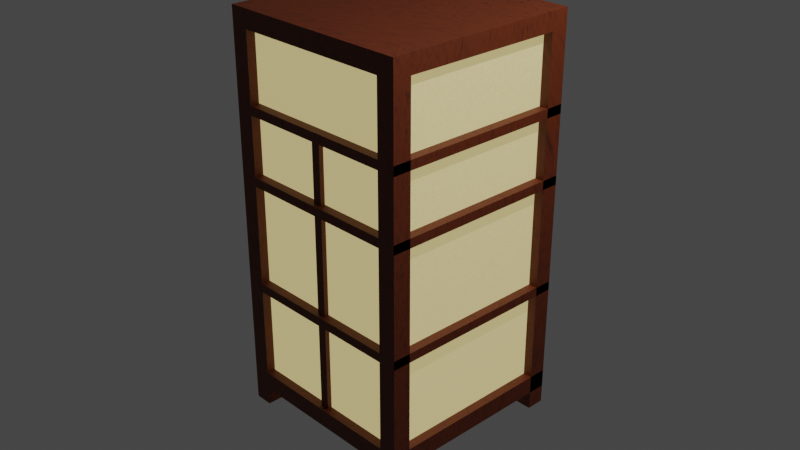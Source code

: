 # Source: Lampe_jap.blend  (saved by Blender 3.4.6; exported with 4.5.12 LTS)
import bpy
from mathutils import Matrix  # noqa: F401  (used for matrix-valued properties, if any)

bpy.ops.wm.read_factory_settings(use_empty=True)
scene = bpy.context.scene
scene.name = 'Scene'

# ---- collections
col_collection = bpy.data.collections.new('Collection'); scene.collection.children.link(col_collection)

# ---- images (referenced by path relative to the original .blend; pixels are not part of the script)
import os
ASSET_DIR = os.environ.get("B2B_ASSET_DIR", "")  # directory of the original .blend (textures are referenced by path, not embedded)
HERE = os.path.dirname(os.path.abspath(__file__))  # packed textures are extracted next to this script under _unpacked/

def load_image(name, relpath, width, height, colorspace="sRGB"):
    """Load a texture the original file referenced (path relative to the .blend, or extracted next to this script)."""
    p = next((c for c in (os.path.join(HERE, relpath), os.path.join(ASSET_DIR, relpath)) if relpath and os.path.exists(c)), "")
    if p:
        img = bpy.data.images.load(p, check_existing=True)
        img.name = name
    else:  # same state as the original file: an image datablock whose file is absent (Cycles renders it pink)
        img = bpy.data.images.new(name, width, height)
        img.source = "FILE"
        img.filepath = "//" + (relpath or name)
    img.colorspace_settings.name = colorspace
    return img
img_lamp_uv = load_image('Lamp UV', '', 2048, 2048, 'sRGB')

# ---- materials (node trees are filled in below, after node groups)
mat_bois = bpy.data.materials.new('Bois')
mat_litpaper = bpy.data.materials.new('LitPaper')

# ---- material node trees
mat_bois.use_nodes = True; mat_bois.node_tree.nodes.clear()
_N = mat_bois.node_tree.nodes; _L = mat_bois.node_tree.links
n0 = _N.new('ShaderNodeOutputMaterial'); n0.name = 'Material Output'; n0.location = (300, 300)
n1 = _N.new('ShaderNodeBsdfPrincipled'); n1.name = 'Principled BSDF'; n1.location = (10, 300)
n1.distribution = 'GGX'
n1.subsurface_method = 'RANDOM_WALK_SKIN'
n1.inputs[2].default_value = 0.6045
n1.inputs[3].default_value = 1.45
n1.inputs[27].default_value = (0.0, 0.0, 0.0, 1.0)
n1.inputs[28].default_value = 1.0
n2 = _N.new('ShaderNodeTexNoise'); n2.name = 'Noise Texture'; n2.location = (-645, 227)
n2.inputs[2].default_value = 0.6
n2.inputs[4].default_value = 1.0
n2.inputs[8].default_value = 36.8
n3 = _N.new('ShaderNodeValToRGB'); n3.name = 'ColorRamp'; n3.location = (-380, 298)
while len(n3.color_ramp.elements) > 1: n3.color_ramp.elements.remove(n3.color_ramp.elements[-1])
n3.color_ramp.elements[0].position = 0.0; n3.color_ramp.elements[0].color = (0.02602, 0.004494, 7.804e-05, 1.0)
_e = n3.color_ramp.elements.new(0.4909); _e.color = (0.1288, 0.02081, 0.001106, 1.0)
_e = n3.color_ramp.elements.new(1.0); _e.color = (0.00524, 0.0, 0.0, 1.0)
_L.new(n1.outputs[0], n0.inputs[0])
_L.new(n3.outputs[0], n1.inputs[0])
_L.new(n2.outputs[0], n3.inputs[0])
n0.is_active_output = True
mat_litpaper.use_nodes = True; mat_litpaper.node_tree.nodes.clear()
_N = mat_litpaper.node_tree.nodes; _L = mat_litpaper.node_tree.links
n0 = _N.new('ShaderNodeOutputMaterial'); n0.name = 'Material Output'; n0.location = (300, 300)
n1 = _N.new('ShaderNodeBsdfPrincipled'); n1.name = 'Principled BSDF'; n1.location = (10, 300)
n1.distribution = 'GGX'
n1.subsurface_method = 'RANDOM_WALK_SKIN'
n1.inputs[3].default_value = 1.45
n1.inputs[27].default_value = (1.0, 0.7988, 0.3459, 1.0)
n1.inputs[28].default_value = 0.5
n2 = _N.new('ShaderNodeTexNoise'); n2.name = 'Noise Texture'; n2.location = (-706, 241)
n2.inputs[2].default_value = 102.3
n2.inputs[4].default_value = 1.0
n2.inputs[8].default_value = 3.1
n3 = _N.new('ShaderNodeValToRGB'); n3.name = 'ColorRamp'; n3.location = (-367, 231)
while len(n3.color_ramp.elements) > 1: n3.color_ramp.elements.remove(n3.color_ramp.elements[-1])
n3.color_ramp.elements[0].position = 0.3818; n3.color_ramp.elements[0].color = (0.2636, 0.2182, 0.0813, 1.0)
_e = n3.color_ramp.elements.new(1.0); _e.color = (0.6417, 0.6417, 0.6417, 1.0)
n4 = _N.new('ShaderNodeTexImage'); n4.name = 'Image Texture'; n4.location = (-1011, 11)
n4.image = img_lamp_uv
_L.new(n1.outputs[0], n0.inputs[0])
_L.new(n2.outputs[0], n3.inputs[0])
_L.new(n3.outputs[0], n1.inputs[0])
n0.is_active_output = True

# ---- world
world_world = bpy.data.worlds.new('World'); scene.world = world_world
world_world.use_nodes = True; world_world.node_tree.nodes.clear()
_N = world_world.node_tree.nodes; _L = world_world.node_tree.links
n0 = _N.new('ShaderNodeOutputWorld'); n0.name = 'World Output'; n0.location = (300, 300)
n1 = _N.new('ShaderNodeBackground'); n1.name = 'Background'; n1.location = (10, 300)
n1.inputs[0].default_value = (0.05088, 0.05088, 0.05088, 1.0)
_L.new(n1.outputs[0], n0.inputs[0])
n0.is_active_output = True
world_world.color = (0.05088, 0.05088, 0.05088)
world_world.use_sun_shadow = False
world_world.sun_shadow_jitter_overblur = 0.0

# ---- cameras
cam_camera = bpy.data.cameras.new('Camera')
cam_camera.clip_end = 100.0
cam_camera.ortho_scale = 7.314

# ---- lights
light_light = bpy.data.lights.new('Light', 'POINT')
light_light.transmission_factor = 0.0
light_light.energy = 1000.0
light_light.shadow_soft_size = 0.1
light_light.shadow_maximum_resolution = 0.006
light_light.use_absolute_resolution = True

# ---- meshes
me_cube_005 = bpy.data.meshes.new('Cube.005')
me_cube_005.from_pydata([(-1.0, -1.0, -1.0), (-1.0, -1.0, 1.0), (-1.0, 1.0, -1.0), (-1.0, 1.0, 1.0), (1.0, -1.0, -1.0), (1.0, -1.0, 1.0), (1.0, 1.0, -1.0), (1.0, 1.0, 1.0), (19.0, 19.0, -1.0), (19.0, 19.0, 1.0), (19.0, 21.0, -1.0), (19.0, 21.0, 1.0), (21.0, 19.0, -1.0), (21.0, 19.0, 1.0), (21.0, 21.0, -1.0), (21.0, 21.0, 1.0), (19.0, -1.0, -1.0), (19.0, -1.0, 1.0), (19.0, 1.0, -1.0), (19.0, 1.0, 1.0), (21.0, -1.0, -1.0), (21.0, -1.0, 1.0), (21.0, 1.0, -1.0), (21.0, 1.0, 1.0), (-1.0, 19.0, -1.0), (-1.0, 19.0, 1.0), (-1.0, 21.0, -1.0), (-1.0, 21.0, 1.0), (1.0, 19.0, -1.0), (1.0, 19.0, 1.0), (1.0, 21.0, -1.0), (1.0, 21.0, 1.0), (3.815e-06, 0.0, -0.9048), (3.815e-06, 0.0, 1.0), (3.815e-06, 20.0, -0.9048), (3.815e-06, 20.0, 1.0), (20.0, 0.0, -0.9048), (20.0, 0.0, 1.0), (20.0, 20.0, -0.9048), (20.0, 20.0, 1.0), (-1.0, -1.0, 1.0), (-1.0, -1.0, 1.095), (-1.0, 21.0, 1.0), (-1.0, 21.0, 1.095), (21.0, -1.0, 1.0), (21.0, -1.0, 1.095), (21.0, 21.0, 1.0), (21.0, 21.0, 1.095), (-1.0, 21.0, 0.5952), (-1.0, 21.0, 0.6429), (21.0, -1.0, 0.5952), (21.0, -1.0, 0.6429), (21.0, 21.0, 0.5952), (21.0, 21.0, 0.6429), (19.0, 21.0, 0.5952), (1.0, 21.0, 0.5952), (19.0, 19.0, 0.5952), (21.0, 19.0, 0.5952), (21.0, 1.0, 0.5952), (21.0, 21.0, 0.5952), (-1.0, 1.0, 0.5952), (-1.0, 19.0, 0.5952), (-1.0, 21.0, 0.5952), (19.0, -1.0, 0.5952), (1.0, 1.0, 0.5952), (21.0, -1.0, 0.5952), (19.0, 1.0, 0.5952), (1.0, 19.0, 0.5952), (1.0, -1.0, 0.5952), (-1.0, 21.0, 0.6429), (-1.0, 1.0, 0.6429), (-1.0, 19.0, 0.6429), (1.0, 19.0, 0.6429), (1.0, 1.0, 0.6429), (19.0, 19.0, 0.6429), (21.0, 21.0, 0.6429), (19.0, 21.0, 0.6429), (1.0, 21.0, 0.6429), (1.0, -1.0, 0.6429), (19.0, -1.0, 0.6429), (19.0, 1.0, 0.6429), (21.0, 1.0, 0.6429), (21.0, 19.0, 0.6429), (21.0, -1.0, 0.6429), (-1.0, 21.0, 0.2381), (-1.0, 21.0, 0.2857), (21.0, -1.0, 0.2381), (21.0, -1.0, 0.2857), (21.0, 21.0, 0.2381), (21.0, 21.0, 0.2857), (19.0, 21.0, 0.2381), (1.0, 21.0, 0.2381), (19.0, 19.0, 0.2381), (21.0, 19.0, 0.2381), (21.0, 1.0, 0.2381), (21.0, 21.0, 0.2381), (-1.0, 1.0, 0.2381), (-1.0, 19.0, 0.2381), (-1.0, 21.0, 0.2381), (19.0, -1.0, 0.2381), (1.0, 1.0, 0.2381), (21.0, -1.0, 0.2381), (19.0, 1.0, 0.2381), (1.0, 19.0, 0.2381), (1.0, -1.0, 0.2381), (-1.0, 21.0, 0.2857), (-1.0, 1.0, 0.2857), (-1.0, 19.0, 0.2857), (1.0, 19.0, 0.2857), (1.0, 1.0, 0.2857), (19.0, 19.0, 0.2857), (21.0, 21.0, 0.2857), (19.0, 21.0, 0.2857), (1.0, 21.0, 0.2857), (1.0, -1.0, 0.2857), (19.0, -1.0, 0.2857), (19.0, 1.0, 0.2857), (21.0, 1.0, 0.2857), (21.0, 19.0, 0.2857), (21.0, -1.0, 0.2857), (9.5, -0.5, 0.5975), (9.5, 0.5, 0.5975), (10.5, -0.5, 0.5975), (10.5, 0.5, 0.5975), (9.5, -0.5, 0.2857), (9.5, -0.5, 0.2381), (9.5, 0.5, 0.2381), (9.5, 0.5, 0.2857), (10.5, 0.5, 0.2381), (10.5, 0.5, 0.2857), (10.5, -0.5, 0.2381), (10.5, -0.5, 0.2857), (9.5, -0.5, -0.3333), (9.5, -0.5, -0.2857), (9.5, 0.5, -0.3333), (9.5, 0.5, -0.2857), (10.5, 0.5, -0.3333), (10.5, 0.5, -0.2857), (10.5, -0.5, -0.3333), (10.5, -0.5, -0.2857), (9.5, -0.5, -0.8095), (9.5, 0.5, -0.9048), (9.5, 0.5, -0.8095), (10.5, 0.5, -0.9048), (10.5, 0.5, -0.8095), (10.5, -0.5, -0.8095), (-1.0, 21.0, -0.3333), (-1.0, 21.0, -0.2857), (21.0, -1.0, -0.3333), (21.0, -1.0, -0.2857), (21.0, 21.0, -0.3333), (21.0, 21.0, -0.2857), (19.0, 19.0, -0.3333), (19.0, 21.0, -0.3333), (1.0, 21.0, -0.3333), (21.0, 19.0, -0.3333), (21.0, 1.0, -0.3333), (21.0, 21.0, -0.3333), (-1.0, 1.0, -0.3333), (-1.0, 19.0, -0.3333), (-1.0, 21.0, -0.3333), (21.0, -1.0, -0.3333), (19.0, -1.0, -0.3333), (19.0, 1.0, -0.3333), (1.0, 1.0, -0.3333), (1.0, 19.0, -0.3333), (1.0, -1.0, -0.3333), (-1.0, 21.0, -0.2857), (-1.0, 1.0, -0.2857), (-1.0, 19.0, -0.2857), (1.0, 19.0, -0.2857), (1.0, 1.0, -0.2857), (19.0, 19.0, -0.2857), (21.0, 21.0, -0.2857), (19.0, 21.0, -0.2857), (1.0, 21.0, -0.2857), (1.0, -1.0, -0.2857), (19.0, 1.0, -0.2857), (19.0, -1.0, -0.2857), (21.0, -1.0, -0.2857), (21.0, 19.0, -0.2857), (21.0, 1.0, -0.2857), (-1.0, 21.0, -0.9048), (-1.0, 21.0, -0.8095), (21.0, -1.0, -0.9048), (21.0, -1.0, -0.8095), (21.0, 21.0, -0.9048), (21.0, 21.0, -0.8095), (19.0, 19.0, -0.9048), (19.0, 21.0, -0.9048), (1.0, 21.0, -0.9048), (21.0, 19.0, -0.9048), (21.0, 1.0, -0.9048), (21.0, 21.0, -0.9048), (-1.0, 1.0, -0.9048), (-1.0, 19.0, -0.9048), (-1.0, 21.0, -0.9048), (21.0, -1.0, -0.9048), (19.0, -1.0, -0.9048), (19.0, 1.0, -0.9048), (1.0, 1.0, -0.9048), (1.0, 19.0, -0.9048), (1.0, -1.0, -0.9048), (-1.0, 21.0, -0.8095), (-1.0, 1.0, -0.8095), (-1.0, 19.0, -0.8095), (1.0, 19.0, -0.8095), (1.0, 1.0, -0.8095), (19.0, 19.0, -0.8095), (21.0, 21.0, -0.8095), (19.0, 21.0, -0.8095), (1.0, 21.0, -0.8095), (1.0, -1.0, -0.8095), (19.0, 1.0, -0.8095), (19.0, -1.0, -0.8095), (21.0, -1.0, -0.8095), (21.0, 19.0, -0.8095), (21.0, 1.0, -0.8095)], [(141, 143)], [(0, 1, 3, 2), (2, 3, 7, 6), (6, 7, 5, 4), (4, 5, 1, 0), (2, 6, 4, 0), (7, 3, 1, 5), (8, 9, 11, 10), (10, 11, 15, 14), (14, 15, 13, 12), (12, 13, 9, 8), (10, 14, 12, 8), (15, 11, 9, 13), (16, 17, 19, 18), (18, 19, 23, 22), (22, 23, 21, 20), (20, 21, 17, 16), (18, 22, 20, 16), (23, 19, 17, 21), (24, 25, 27, 26), (26, 27, 31, 30), (30, 31, 29, 28), (28, 29, 25, 24), (26, 30, 28, 24), (31, 27, 25, 29), (32, 33, 35, 34), (34, 35, 39, 38), (38, 39, 37, 36), (36, 37, 33, 32), (34, 38, 36, 32), (39, 35, 33, 37), (40, 41, 43, 42), (42, 43, 47, 46), (46, 47, 45, 44), (44, 45, 41, 40), (42, 46, 44, 40), (47, 43, 41, 45), (49, 48, 62, 69), (61, 60, 70, 71), (48, 49, 53, 52), (52, 53, 51, 50), (79, 78, 68, 63), (65, 50, 51, 83), (52, 50, 65, 58, 66, 63, 68, 64, 60, 61, 67, 55, 54, 56, 57, 59), (62, 48, 52, 59, 54, 55), (75, 53, 49, 69, 77, 72, 71, 70, 73, 78, 79, 80, 81, 82, 74, 76), (83, 51, 53, 75, 82, 81), (60, 64, 73, 70), (78, 73, 64, 68), (74, 56, 54, 76), (76, 54, 59, 75), (59, 57, 82, 75), (57, 56, 74, 82), (63, 66, 80, 79), (80, 66, 58, 81), (58, 65, 83, 81), (62, 55, 77, 69), (55, 67, 72, 77), (71, 72, 67, 61), (85, 84, 98, 105), (97, 96, 106, 107), (84, 85, 89, 88), (88, 89, 87, 86), (115, 114, 104, 99), (101, 86, 87, 119), (88, 86, 101, 94, 102, 99, 104, 100, 96, 97, 103, 91, 90, 92, 93, 95), (98, 84, 88, 95, 90, 91), (111, 89, 85, 105, 113, 112), (119, 87, 89, 111, 118, 110, 112, 113, 108, 107, 106, 109, 114, 115, 116, 117), (96, 100, 109, 106), (114, 109, 100, 104), (110, 92, 90, 112), (112, 90, 95, 111), (95, 93, 118, 111), (93, 92, 110, 118), (99, 102, 116, 115), (116, 102, 94, 117), (94, 101, 119, 117), (98, 91, 113, 105), (91, 103, 108, 113), (107, 108, 103, 97), (124, 120, 121, 127), (133, 125, 126, 135), (140, 132, 134, 142), (127, 121, 123, 129), (135, 126, 128, 137), (142, 134, 136, 144), (129, 123, 122, 131), (144, 136, 138, 145), (137, 128, 130, 139), (131, 122, 120, 124), (145, 138, 132, 140), (139, 130, 125, 133), (123, 121, 120, 122), (126, 125, 130, 128), (124, 127, 129, 131), (134, 132, 138, 136), (133, 135, 137, 139), (140, 142, 144, 145), (147, 146, 160, 167), (159, 158, 168, 169), (146, 147, 151, 150), (150, 151, 149, 148), (178, 176, 166, 162), (161, 148, 149, 179), (150, 148, 161, 156, 163, 162, 166, 164, 158, 159, 165, 154, 153, 152, 155, 157), (160, 146, 150, 157, 153, 154), (173, 151, 147, 167, 175, 174), (179, 149, 151, 173, 180, 172, 174, 175, 170, 169, 168, 171, 176, 178, 177, 181), (158, 164, 171, 168), (176, 171, 164, 166), (172, 152, 153, 174), (174, 153, 157, 173), (157, 155, 180, 173), (155, 152, 172, 180), (162, 163, 177, 178), (177, 163, 156, 181), (156, 161, 179, 181), (160, 154, 175, 167), (154, 165, 170, 175), (169, 170, 165, 159), (183, 182, 196, 203), (195, 194, 204, 205), (182, 183, 187, 186), (186, 187, 185, 184), (214, 212, 202, 198), (197, 184, 185, 215), (186, 184, 197, 192, 199, 198, 202, 200, 194, 195, 201, 190, 189, 188, 191, 193), (196, 182, 186, 193, 189, 190), (209, 187, 183, 203, 211, 206, 208, 210), (215, 185, 187, 209, 216, 208, 206, 205, 204, 207, 212, 214, 213, 217), (194, 200, 207, 204), (212, 207, 200, 202), (208, 188, 189, 210), (210, 189, 193, 209), (193, 191, 216, 209), (191, 188, 208, 216), (198, 199, 213, 214), (213, 199, 192, 217), (192, 197, 215, 217), (196, 190, 211, 203), (190, 201, 206, 211), (205, 206, 201, 195)])
me_cube_005.polygons.foreach_set('material_index', [0, 0, 0, 0, 0, 0, 0, 0, 0, 0, 0, 0, 0, 0, 0, 0, 0, 0, 0, 0, 0, 0, 0, 0, 1, 1, 1, 1, 1, 1, 0, 0, 0, 0, 0, 0, 0, 0, 0, 0, 0, 0, 0, 0, 0, 0, 0, 0, 0, 0, 0, 0, 0, 0, 0, 0, 0, 0, 0, 0, 0, 0, 0, 0, 0, 0, 0, 0, 0, 0, 0, 0, 0, 0, 0, 0, 0, 0, 0, 0, 0, 0, 0, 0, 0, 0, 0, 0, 0, 0, 0, 0, 0, 0, 0, 0, 0, 0, 0, 0, 0, 0, 0, 0, 0, 0, 0, 0, 0, 0, 0, 0, 0, 0, 0, 0, 0, 0, 0, 0, 0, 0, 0, 0, 0, 0, 0, 0, 0, 0, 0, 0, 0, 0, 0, 0, 0, 0, 0, 0, 0, 0])
_uv = me_cube_005.uv_layers.new(name='UVMap')
_uv.uv.foreach_set('vector', [0.4773, 0.75, 0.4773, 0.7727, 0.4545, 0.7727, 0.4545, 0.75, 0.5, 0.75, 0.5, 0.7727, 0.4773, 0.7727, 0.4773, 0.75, 0.5227, 0.75, 0.5227, 0.7727, 0.5, 0.7727, 0.5, 0.75, 0.5455, 0.75, 0.5455, 0.7727, 0.5227, 0.7727, 0.5227, 0.75, 0.5455, 0.75, 0.5682, 0.75, 0.5682, 0.7727, 0.5455, 0.7727, 0.5682, 0.7727, 0.5909, 0.7727, 0.5909, 0.7955, 0.5682, 0.7955, 0.6818, 0.75, 0.6818, 0.7727, 0.6591, 0.7727, 0.6591, 0.75, 0.7045, 0.75, 0.7045, 0.7727, 0.6818, 0.7727, 0.6818, 0.75, 0.7727, 0.7045, 0.7727, 0.7273, 0.75, 0.7273, 0.75, 0.7045, 0.7273, 0.75, 0.7273, 0.7727, 0.7045, 0.7727, 0.7045, 0.75, 0.75, 0.7273, 0.7727, 0.7273, 0.7727, 0.75, 0.75, 0.75, 0.5455, 0.7727, 0.5682, 0.7727, 0.5682, 0.7955, 0.5455, 0.7955, 0.5909, 0.75, 0.5909, 0.7727, 0.5682, 0.7727, 0.5682, 0.75, 0.75, 0.75, 0.75, 0.7727, 0.7273, 0.7727, 0.7273, 0.75, 0.6136, 0.75, 0.6136, 0.7727, 0.5909, 0.7727, 0.5909, 0.75, 0.7727, 0.75, 0.7727, 0.7727, 0.75, 0.7727, 0.75, 0.75, 0.4545, 0.7727, 0.4773, 0.7727, 0.4773, 0.7955, 0.4545, 0.7955, 0.5909, 0.7727, 0.6136, 0.7727, 0.6136, 0.7955, 0.5909, 0.7955, 0.5, 0.7727, 0.5, 0.7955, 0.4773, 0.7955, 0.4773, 0.7727, 0.6364, 0.75, 0.6364, 0.7727, 0.6136, 0.7727, 0.6136, 0.75, 0.5227, 0.7727, 0.5227, 0.7955, 0.5, 0.7955, 0.5, 0.7727, 0.6591, 0.75, 0.6591, 0.7727, 0.6364, 0.7727, 0.6364, 0.75, 0.5227, 0.7727, 0.5455, 0.7727, 0.5455, 0.7955, 0.5227, 0.7955, 0.6136, 0.7727, 0.6364, 0.7727, 0.6364, 0.7955, 0.6136, 0.7955, 0.7716, 0.4773, 0.75, 0.4773, 0.75, 0.25, 0.7716, 0.25, 0.7716, 0.7045, 0.75, 0.7045, 0.75, 0.4773, 0.7716, 0.4773, 0.7933, 0.4773, 0.7716, 0.4773, 0.7716, 0.25, 0.7933, 0.25, 0.7933, 0.7045, 0.7716, 0.7045, 0.7716, 0.4773, 0.7933, 0.4773, 1.987e-08, 0.75, 0.2273, 0.75, 0.2273, 0.9773, 0.0, 0.9773, 0.2273, 0.75, 0.4545, 0.75, 0.4545, 0.9773, 0.2273, 0.9773, 0.7944, 0.5, 0.7933, 0.5, 0.7933, 0.25, 0.7944, 0.25, 0.7944, 0.75, 0.7933, 0.75, 0.7933, 0.5, 0.7944, 0.5, 0.7955, 0.5, 0.7944, 0.5, 0.7944, 0.25, 0.7955, 0.25, 0.7955, 0.75, 0.7944, 0.75, 0.7944, 0.5, 0.7955, 0.5, 0.0, 0.0, 0.25, 0.0, 0.25, 0.25, 0.0, 0.25, 0.25, 0.5, 0.5, 0.5, 0.5, 0.75, 0.25, 0.75, 0.5, 0.5005, 0.5, 0.5, 0.5, 0.5, 0.5, 0.5005, 0.7998, 0.25, 0.7998, 0.4545, 0.7992, 0.4545, 0.7992, 0.25, 0.7987, 0.5, 0.7982, 0.5, 0.7982, 0.25, 0.7987, 0.25, 0.7987, 0.75, 0.7982, 0.75, 0.7982, 0.5, 0.7987, 0.5, 0.7992, 0.6591, 0.7992, 0.4545, 0.7998, 0.4545, 0.7998, 0.6591, 0.5, 0.5, 0.5, 0.5, 0.5, 0.5005, 0.5, 0.5005, 0.25, 0.25, 0.25, 0.5, 0.25, 0.5, 0.25, 0.4773, 0.2273, 0.4773, 0.2273, 0.5, 0.02273, 0.5, 0.02273, 0.4773, 0.0, 0.4773, 0.0, 0.2727, 0.02273, 0.2727, 0.02273, 0.25, 0.2273, 0.25, 0.2273, 0.2727, 0.25, 0.2727, 0.25, 0.25, 0.0, 0.25, 0.0, 0.25, 0.25, 0.25, 0.25, 0.25, 0.2273, 0.25, 0.02273, 0.25, 0.5, 0.5, 0.5, 0.5, 0.75, 0.5, 0.75, 0.5, 0.7273, 0.5, 0.7273, 0.5227, 0.75, 0.5227, 0.75, 0.7273, 0.7273, 0.7273, 0.7273, 0.75, 0.5227, 0.75, 0.5227, 0.7273, 0.5, 0.7273, 0.5, 0.5227, 0.5227, 0.5227, 0.5227, 0.5, 0.5, 0.75, 0.5, 0.75, 0.5, 0.5, 0.5, 0.5, 0.5, 0.5227, 0.5, 0.7273, 0.7895, 0.75, 0.7895, 0.7727, 0.789, 0.7727, 0.789, 0.75, 0.7893, 0.7273, 0.7893, 0.7045, 0.7898, 0.7045, 0.7898, 0.7273, 0.7911, 0.75, 0.7917, 0.75, 0.7917, 0.7727, 0.7911, 0.7727, 0.7914, 0.7045, 0.792, 0.7045, 0.792, 0.7273, 0.7914, 0.7273, 0.792, 0.7273, 0.792, 0.75, 0.7914, 0.75, 0.7914, 0.7273, 0.7922, 0.75, 0.7922, 0.7727, 0.7917, 0.7727, 0.7917, 0.75, 0.7898, 0.7273, 0.7898, 0.75, 0.7893, 0.75, 0.7893, 0.7273, 0.792, 0.7045, 0.7925, 0.7045, 0.7925, 0.7273, 0.792, 0.7273, 0.79, 0.75, 0.79, 0.7727, 0.7895, 0.7727, 0.7895, 0.75, 0.7903, 0.7045, 0.7903, 0.7273, 0.7898, 0.7273, 0.7898, 0.7045, 0.7925, 0.7273, 0.7925, 0.75, 0.792, 0.75, 0.792, 0.7273, 0.7898, 0.75, 0.7898, 0.7273, 0.7903, 0.7273, 0.7903, 0.75, 0.5, 0.5005, 0.5, 0.5, 0.5, 0.5, 0.5, 0.5005, 0.8003, 0.25, 0.8003, 0.4545, 0.7998, 0.4545, 0.7998, 0.25, 0.7982, 0.5, 0.7976, 0.5, 0.7976, 0.25, 0.7982, 0.25, 0.7982, 0.75, 0.7976, 0.75, 0.7976, 0.5, 0.7982, 0.5, 0.7998, 0.6591, 0.7998, 0.4545, 0.8003, 0.4545, 0.8003, 0.6591, 0.5, 0.5, 0.5, 0.5, 0.5, 0.5005, 0.5, 0.5005, 0.5, 0.0, 0.5, 0.25, 0.5, 0.25, 0.5, 0.2273, 0.4773, 0.2273, 0.4773, 0.25, 0.2727, 0.25, 0.2727, 0.2273, 0.25, 0.2273, 0.25, 0.02273, 0.2727, 0.02273, 0.2727, 0.0, 0.4773, 0.0, 0.4773, 0.02273, 0.5, 0.02273, 0.5, 0.0, 0.25, 0.0, 0.25, 0.0, 0.5, 0.0, 0.5, 0.0, 0.4773, 0.0, 0.2727, 0.0, 0.75, 0.0, 0.75, 0.0, 1.0, 0.0, 1.0, 0.0, 0.9773, 0.0, 0.7727, 0.0, 0.75, 0.25, 0.75, 0.25, 0.75, 0.0, 0.75, 0.0, 0.75, 0.02273, 0.7727, 0.02273, 0.7727, 0.0, 0.9773, 0.0, 0.9773, 0.02273, 1.0, 0.02273, 1.0, 0.2273, 0.9773, 0.2273, 0.9773, 0.25, 0.7727, 0.25, 0.7727, 0.2273, 0.75, 0.2273, 0.7871, 0.7273, 0.7871, 0.75, 0.7866, 0.75, 0.7866, 0.7273, 0.7868, 0.7727, 0.7868, 0.75, 0.7873, 0.75, 0.7873, 0.7727, 0.7879, 0.75, 0.7884, 0.75, 0.7884, 0.7727, 0.7879, 0.7727, 0.7882, 0.7045, 0.7887, 0.7045, 0.7887, 0.7273, 0.7882, 0.7273, 0.7887, 0.7273, 0.7887, 0.75, 0.7882, 0.75, 0.7882, 0.7273, 0.789, 0.75, 0.789, 0.7727, 0.7884, 0.7727, 0.7884, 0.75, 0.7876, 0.7273, 0.7876, 0.75, 0.7871, 0.75, 0.7871, 0.7273, 0.7887, 0.7045, 0.7893, 0.7045, 0.7893, 0.7273, 0.7887, 0.7273, 0.7879, 0.75, 0.7879, 0.7727, 0.7873, 0.7727, 0.7873, 0.75, 0.7882, 0.7045, 0.7882, 0.7273, 0.7876, 0.7273, 0.7876, 0.7045, 0.7893, 0.7273, 0.7893, 0.75, 0.7887, 0.75, 0.7887, 0.7273, 0.7876, 0.75, 0.7876, 0.7273, 0.7882, 0.7273, 0.7882, 0.75, 0.7822, 0.7159, 0.7787, 0.7159, 0.7787, 0.7045, 0.7822, 0.7045, 0.7787, 0.7159, 0.7727, 0.7159, 0.7727, 0.7045, 0.7787, 0.7045, 0.7781, 0.7614, 0.7727, 0.7614, 0.7727, 0.75, 0.7781, 0.75, 0.7822, 0.7273, 0.7787, 0.7273, 0.7787, 0.7159, 0.7822, 0.7159, 0.7787, 0.7273, 0.7727, 0.7273, 0.7727, 0.7159, 0.7787, 0.7159, 0.7781, 0.7727, 0.7727, 0.7727, 0.7727, 0.7614, 0.7781, 0.7614, 0.7822, 0.7386, 0.7787, 0.7386, 0.7787, 0.7273, 0.7822, 0.7273, 0.7836, 0.7614, 0.7781, 0.7614, 0.7781, 0.75, 0.7836, 0.75, 0.7787, 0.7386, 0.7727, 0.7386, 0.7727, 0.7273, 0.7787, 0.7273, 0.7822, 0.75, 0.7787, 0.75, 0.7787, 0.7386, 0.7822, 0.7386, 0.7836, 0.7727, 0.7781, 0.7727, 0.7781, 0.7614, 0.7836, 0.7614, 0.7787, 0.75, 0.7727, 0.75, 0.7727, 0.7386, 0.7787, 0.7386, 0.6705, 0.7727, 0.6818, 0.7727, 0.6818, 0.7841, 0.6705, 0.7841, 0.6932, 0.7727, 0.6932, 0.7841, 0.6818, 0.7841, 0.6818, 0.7727, 0.6364, 0.7841, 0.6364, 0.7727, 0.6477, 0.7727, 0.6477, 0.7841, 0.7045, 0.7727, 0.7045, 0.7841, 0.6932, 0.7841, 0.6932, 0.7727, 0.6477, 0.7841, 0.6477, 0.7727, 0.6591, 0.7727, 0.6591, 0.7841, 0.6591, 0.7841, 0.6591, 0.7727, 0.6705, 0.7727, 0.6705, 0.7841, 0.5, 0.5005, 0.5, 0.5, 0.5, 0.5, 0.5, 0.5005, 0.8009, 0.25, 0.8009, 0.4545, 0.8003, 0.4545, 0.8003, 0.25, 0.7992, 0.5, 0.7987, 0.5, 0.7987, 0.25, 0.7992, 0.25, 0.7992, 0.75, 0.7987, 0.75, 0.7987, 0.5, 0.7992, 0.5, 0.8003, 0.6591, 0.8003, 0.4545, 0.8009, 0.4545, 0.8009, 0.6591, 0.5, 0.5, 0.5, 0.5, 0.5, 0.5005, 0.5, 0.5005, 0.5, 0.25, 0.5, 0.5, 0.5, 0.5, 0.5, 0.4773, 0.4773, 0.4773, 0.4773, 0.5, 0.2727, 0.5, 0.2727, 0.4773, 0.25, 0.4773, 0.25, 0.2727, 0.2727, 0.2727, 0.2727, 0.25, 0.4773, 0.25, 0.4773, 0.2727, 0.5, 0.2727, 0.5, 0.25, 0.25, 0.25, 0.25, 0.25, 0.5, 0.25, 0.5, 0.25, 0.4773, 0.25, 0.2727, 0.25, 0.5, 0.0, 0.5, 0.0, 0.75, 0.0, 0.75, 0.0, 0.7273, 0.0, 0.5227, 0.0, 0.5, 0.25, 0.5, 0.25, 0.5, 0.0, 0.5, 0.0, 0.5, 0.02273, 0.5227, 0.02273, 0.5227, 0.0, 0.7273, 0.0, 0.7273, 0.02273, 0.75, 0.02273, 0.75, 0.2273, 0.7273, 0.2273, 0.7273, 0.25, 0.5227, 0.25, 0.5227, 0.2273, 0.5, 0.2273, 0.7906, 0.75, 0.7906, 0.7727, 0.79, 0.7727, 0.79, 0.75, 0.7903, 0.7273, 0.7903, 0.7045, 0.7909, 0.7045, 0.7909, 0.7273, 0.7922, 0.75, 0.7927, 0.75, 0.7927, 0.7727, 0.7922, 0.7727, 0.7925, 0.7045, 0.793, 0.7045, 0.793, 0.7273, 0.7925, 0.7273, 0.793, 0.7273, 0.793, 0.75, 0.7925, 0.75, 0.7925, 0.7273, 0.7933, 0.75, 0.7933, 0.7727, 0.7927, 0.7727, 0.7927, 0.75, 0.7909, 0.7273, 0.7909, 0.75, 0.7903, 0.75, 0.7903, 0.7273, 0.7933, 0.75, 0.7938, 0.75, 0.7938, 0.7727, 0.7933, 0.7727, 0.7911, 0.75, 0.7911, 0.7727, 0.7906, 0.7727, 0.7906, 0.75, 0.7914, 0.7045, 0.7914, 0.7273, 0.7909, 0.7273, 0.7909, 0.7045, 0.7944, 0.75, 0.7944, 0.7727, 0.7938, 0.7727, 0.7938, 0.75, 0.7909, 0.75, 0.7909, 0.7273, 0.7914, 0.7273, 0.7914, 0.75, 0.5, 0.5011, 0.5, 0.5, 0.5, 0.5, 0.5, 0.5011, 0.7976, 0.25, 0.7976, 0.4545, 0.7965, 0.4545, 0.7965, 0.25, 0.7965, 0.5, 0.7955, 0.5, 0.7955, 0.25, 0.7965, 0.25, 0.7965, 0.75, 0.7955, 0.75, 0.7955, 0.5, 0.7965, 0.5, 0.7965, 0.6591, 0.7965, 0.4545, 0.7976, 0.4545, 0.7976, 0.6591, 0.5, 0.5, 0.5, 0.5, 0.5, 0.5011, 0.5, 0.5011, 0.25, 0.5, 0.25, 0.75, 0.25, 0.75, 0.25, 0.7273, 0.2273, 0.7273, 0.2273, 0.75, 0.02273, 0.75, 0.02273, 0.7273, 0.0, 0.7273, 0.0, 0.5227, 0.02273, 0.5227, 0.02273, 0.5, 0.2273, 0.5, 0.2273, 0.5227, 0.25, 0.5227, 0.25, 0.5, 0.0, 0.5, 0.0, 0.5, 0.25, 0.5, 0.25, 0.5, 0.2273, 0.5, 0.02273, 0.5, 0.5, 0.25, 0.5, 0.25, 0.75, 0.25, 0.75, 0.25, 0.7273, 0.25, 0.7273, 0.2727, 0.5227, 0.2727, 0.5227, 0.25, 0.5, 0.5, 0.5, 0.5, 0.5, 0.25, 0.5, 0.25, 0.5, 0.2727, 0.5227, 0.2727, 0.7273, 0.2727, 0.75, 0.2727, 0.75, 0.4773, 0.7273, 0.4773, 0.7273, 0.5, 0.5227, 0.5, 0.5227, 0.4773, 0.5, 0.4773, 0.7833, 0.7045, 0.7833, 0.7273, 0.7822, 0.7273, 0.7822, 0.7045, 0.7822, 0.75, 0.7822, 0.7273, 0.7833, 0.7273, 0.7833, 0.75, 0.7844, 0.7273, 0.7855, 0.7273, 0.7855, 0.75, 0.7844, 0.75, 0.7846, 0.75, 0.7857, 0.75, 0.7857, 0.7727, 0.7846, 0.7727, 0.7866, 0.7045, 0.7866, 0.7273, 0.7855, 0.7273, 0.7855, 0.7045, 0.7866, 0.7273, 0.7866, 0.75, 0.7855, 0.75, 0.7855, 0.7273, 0.7844, 0.7045, 0.7844, 0.7273, 0.7833, 0.7273, 0.7833, 0.7045, 0.7857, 0.75, 0.7868, 0.75, 0.7868, 0.7727, 0.7857, 0.7727, 0.7844, 0.7273, 0.7844, 0.75, 0.7833, 0.75, 0.7833, 0.7273, 0.7846, 0.75, 0.7846, 0.7727, 0.7836, 0.7727, 0.7836, 0.75, 0.7876, 0.7045, 0.7876, 0.7273, 0.7866, 0.7273, 0.7866, 0.7045, 0.7844, 0.7273, 0.7844, 0.7045, 0.7855, 0.7045, 0.7855, 0.7273])
me_cube_005.materials.append(mat_bois)
me_cube_005.materials.append(mat_litpaper)
me_cube_005.update()

# ---- objects
ob_light = bpy.data.objects.new('Light', light_light)
ob_camera = bpy.data.objects.new('Camera', cam_camera)
ob_cube_005 = bpy.data.objects.new('Cube.005', me_cube_005)

# ---- transforms, parenting, visibility, modifiers, constraints
ob_light.location = (-1.989, 1.005, 5.904)
ob_light.rotation_euler = (0.6503, -0.05522, 4.417)
ob_light.scale = (-1.0, 1.0, 1.0)
ob_light.lock_rotations_4d = False
ob_light.empty_display_type = 'ARROWS'
ob_light.color = (0.0, 0.0, 0.0, 0.0)
ob_light.lineart.crease_threshold = 0.0
ob_camera.location = (-5.272, -6.926, 4.958)
ob_camera.rotation_euler = (1.109, 2.169e-08, -0.8149)
ob_camera.scale = (-1.0, 1.0, 1.0)
ob_camera.lock_rotations_4d = False
ob_camera.empty_display_type = 'ARROWS'
ob_camera.color = (0.0, 0.0, 0.0, 0.0)
ob_camera.display_type = 'WIRE'
ob_camera.lineart.crease_threshold = 0.0
ob_cube_005.location = (3.087, -1.0, -0.1)
ob_cube_005.scale = (-0.1, 0.1, 2.1)

# ---- collection membership
col_collection.objects.link(ob_light)
col_collection.objects.link(ob_camera)
col_collection.objects.link(ob_cube_005)

# ---- scene / render settings (as saved in the file)
scene.camera = ob_camera
scene.frame_start = 1; scene.frame_end = 250; scene.frame_set(1)
scene.render.engine = 'CYCLES'
scene.cycles.sampling_pattern = 'TABULATED_SOBOL'
scene.cycles.use_light_tree = False
scene.cycles.bake_type = 'DIFFUSE'
scene.view_settings.view_transform = 'Filmic'
bpy.context.view_layer.update()
